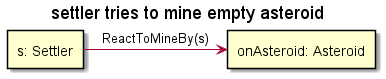

The diagram above was rendered by PlantUML. Its source (embedded in the PNG):
@startuml

skinparam SequenceLifeLineBackgroundColor LightYellow

title "settler tries to mine empty asteroid"

rectangle "s: Settler" as settler
rectangle "onAsteroid: Asteroid" as onAsteroid

settler->onAsteroid : ReactToMineBy(s)

@enduml